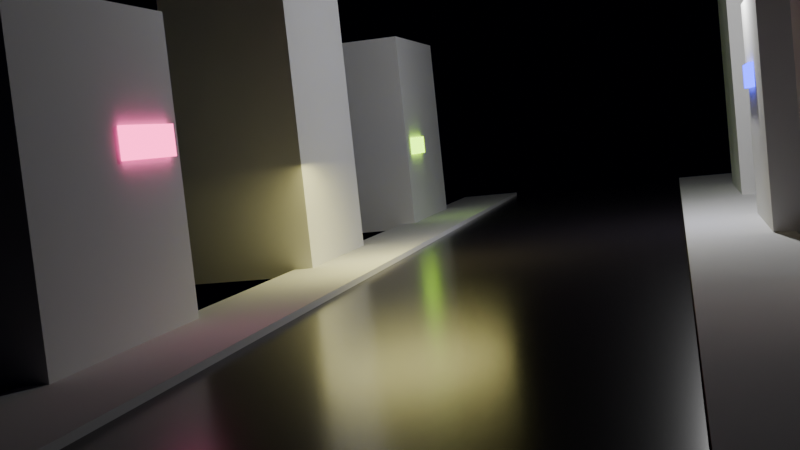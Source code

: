 # Source: scena.blend  (saved by Blender 5.1.29; exported with 4.5.12 LTS)
import bpy
from mathutils import Matrix  # noqa: F401  (used for matrix-valued properties, if any)

bpy.ops.wm.read_factory_settings(use_empty=True)
scene = bpy.context.scene
scene.name = 'Scene'

# ---- collections
col_collection = bpy.data.collections.new('Collection'); scene.collection.children.link(col_collection)

# ---- materials (node trees are filled in below, after node groups)
mat_material_001 = bpy.data.materials.new('Material.001')
mat_neon_pink = bpy.data.materials.new('neon_pink')
mat_neon_blue = bpy.data.materials.new('neon_blue')
mat_neon_yellow = bpy.data.materials.new('neon_yellow')

# ---- material node trees
mat_material_001.use_nodes = True; mat_material_001.node_tree.nodes.clear()
_N = mat_material_001.node_tree.nodes; _L = mat_material_001.node_tree.links
n0 = _N.new('ShaderNodeBsdfPrincipled'); n0.name = 'Principled BSDF'; n0.location = (-200, 100)
n0.inputs[0].default_value = (0.02795, 0.02398, 0.02821, 1.0)
n0.inputs[1].default_value = 0.03846
n0.inputs[2].default_value = 0.2154
n1 = _N.new('ShaderNodeOutputMaterial'); n1.name = 'Material Output'; n1.location = (200, 100)
_L.new(n0.outputs[0], n1.inputs[0])
n1.is_active_output = True
mat_neon_pink.use_nodes = True; mat_neon_pink.node_tree.nodes.clear()
_N = mat_neon_pink.node_tree.nodes; _L = mat_neon_pink.node_tree.links
n0 = _N.new('ShaderNodeOutputMaterial'); n0.name = 'Material Output'; n0.location = (200, 100)
n1 = _N.new('ShaderNodeEmission'); n1.name = 'Emission'; n1.location = (-200, 100)
n1.inputs[0].default_value = (1.0, 0.09328, 0.3491, 1.0)
n1.inputs[1].default_value = 5.0
_L.new(n1.outputs[0], n0.inputs[0])
n0.is_active_output = True
mat_neon_blue.use_nodes = True; mat_neon_blue.node_tree.nodes.clear()
_N = mat_neon_blue.node_tree.nodes; _L = mat_neon_blue.node_tree.links
n0 = _N.new('ShaderNodeOutputMaterial'); n0.name = 'Material Output'; n0.location = (200, 100)
n1 = _N.new('ShaderNodeEmission'); n1.name = 'Emission'; n1.location = (-200, 100)
n1.inputs[0].default_value = (0.01884, 0.02693, 1.0, 1.0)
n1.inputs[1].default_value = 7.0
_L.new(n1.outputs[0], n0.inputs[0])
n0.is_active_output = True
mat_neon_yellow.use_nodes = True; mat_neon_yellow.node_tree.nodes.clear()
_N = mat_neon_yellow.node_tree.nodes; _L = mat_neon_yellow.node_tree.links
n0 = _N.new('ShaderNodeOutputMaterial'); n0.name = 'Material Output'; n0.location = (200, 100)
n1 = _N.new('ShaderNodeEmission'); n1.name = 'Emission'; n1.location = (-200, 100)
n1.inputs[0].default_value = (0.4708, 1.0, 0.0, 1.0)
n1.inputs[1].default_value = 5.5
_L.new(n1.outputs[0], n0.inputs[0])
n0.is_active_output = True

# ---- world
world_world = bpy.data.worlds.new('World'); scene.world = world_world
world_world.use_nodes = True; world_world.node_tree.nodes.clear()
_N = world_world.node_tree.nodes; _L = world_world.node_tree.links
n0 = _N.new('ShaderNodeOutputWorld'); n0.name = 'World Output'; n0.location = (200, 100)
n1 = _N.new('ShaderNodeBackground'); n1.name = 'Background'; n1.location = (-200, 100)
n1.inputs[1].default_value = 0.05
n2 = _N.new('ShaderNodeHueSaturation'); n2.name = 'Hue/Saturation/Value'; n2.location = (-400, 80)
n2.inputs[4].default_value = (0.002783, 0.003276, 0.02644, 1.0)
_L.new(n1.outputs[0], n0.inputs[0])
_L.new(n2.outputs[0], n1.inputs[0])
n0.is_active_output = True
world_world.color = (0.05088, 0.05088, 0.05088)
world_world.sun_shadow_jitter_overblur = 0.0

# ---- cameras
cam_camera = bpy.data.cameras.new('Camera')
cam_camera.clip_end = 100.0
cam_camera.ortho_scale = 7.314

# ---- lights
light_light = bpy.data.lights.new('Light', 'POINT')
light_light.energy = 1000.0
light_light.shadow_soft_size = 0.1
light_area = bpy.data.lights.new('Area', 'AREA')
light_area.color = (1.0, 0.917, 0.3304)
light_area.energy = 150.0
light_area.shape = 'DISK'
light_area.size = 4.0
light_area.size_y = 1.0

# ---- meshes
me_cube_001 = bpy.data.meshes.new('Cube.001')
me_cube_001.from_pydata([(-1.0, -1.0, -1.0), (-1.0, -1.0, 1.0), (-1.0, 1.0, -1.0), (-1.0, 1.0, 1.0), (1.0, -1.0, -1.0), (1.0, -1.0, 1.0), (1.0, 1.0, -1.0), (1.0, 1.0, 1.0)], [], [(0, 1, 3, 2), (2, 3, 7, 6), (6, 7, 5, 4), (4, 5, 1, 0), (2, 6, 4, 0), (7, 3, 1, 5)])
_uv = me_cube_001.uv_layers.new(name='UVMap')
_uv.uv.foreach_set('vector', [0.375, 0.0, 0.625, 0.0, 0.625, 0.25, 0.375, 0.25, 0.375, 0.25, 0.625, 0.25, 0.625, 0.5, 0.375, 0.5, 0.375, 0.5, 0.625, 0.5, 0.625, 0.75, 0.375, 0.75, 0.375, 0.75, 0.625, 0.75, 0.625, 1.0, 0.375, 1.0, 0.125, 0.5, 0.375, 0.5, 0.375, 0.75, 0.125, 0.75, 0.625, 0.5, 0.875, 0.5, 0.875, 0.75, 0.625, 0.75])
me_cube_001.materials.append(mat_material_001)
me_cube_001.update()
me_cube_002 = bpy.data.meshes.new('Cube.002')
me_cube_002.from_pydata([(-1.0, -1.0, -1.0), (-1.0, -1.0, 1.0), (-1.0, 1.0, -1.0), (-1.0, 1.0, 1.0), (1.0, -1.0, -1.0), (1.0, -1.0, 1.0), (1.0, 1.0, -1.0), (1.0, 1.0, 1.0)], [], [(0, 1, 3, 2), (2, 3, 7, 6), (6, 7, 5, 4), (4, 5, 1, 0), (2, 6, 4, 0), (7, 3, 1, 5)])
_uv = me_cube_002.uv_layers.new(name='UVMap')
_uv.uv.foreach_set('vector', [0.375, 0.0, 0.625, 0.0, 0.625, 0.25, 0.375, 0.25, 0.375, 0.25, 0.625, 0.25, 0.625, 0.5, 0.375, 0.5, 0.375, 0.5, 0.625, 0.5, 0.625, 0.75, 0.375, 0.75, 0.375, 0.75, 0.625, 0.75, 0.625, 1.0, 0.375, 1.0, 0.125, 0.5, 0.375, 0.5, 0.375, 0.75, 0.125, 0.75, 0.625, 0.5, 0.875, 0.5, 0.875, 0.75, 0.625, 0.75])
me_cube_002.update()
me_cube_003 = bpy.data.meshes.new('Cube.003')
me_cube_003.from_pydata([(-1.0, -1.0, -1.0), (-1.0, -1.0, 1.0), (-1.0, 1.0, -1.0), (-1.0, 1.0, 1.0), (1.0, -1.0, -1.0), (1.0, -1.0, 1.0), (1.0, 1.0, -1.0), (1.0, 1.0, 1.0)], [], [(0, 1, 3, 2), (2, 3, 7, 6), (6, 7, 5, 4), (4, 5, 1, 0), (2, 6, 4, 0), (7, 3, 1, 5)])
_uv = me_cube_003.uv_layers.new(name='UVMap')
_uv.uv.foreach_set('vector', [0.375, 0.0, 0.625, 0.0, 0.625, 0.25, 0.375, 0.25, 0.375, 0.25, 0.625, 0.25, 0.625, 0.5, 0.375, 0.5, 0.375, 0.5, 0.625, 0.5, 0.625, 0.75, 0.375, 0.75, 0.375, 0.75, 0.625, 0.75, 0.625, 1.0, 0.375, 1.0, 0.125, 0.5, 0.375, 0.5, 0.375, 0.75, 0.125, 0.75, 0.625, 0.5, 0.875, 0.5, 0.875, 0.75, 0.625, 0.75])
me_cube_003.update()
me_cube_004 = bpy.data.meshes.new('Cube.004')
me_cube_004.from_pydata([(-1.0, -1.0, -1.0), (-1.0, -1.0, 1.0), (-1.0, 1.0, -1.0), (-1.0, 1.0, 1.0), (1.0, -1.0, -1.0), (1.0, -1.0, 1.0), (1.0, 1.0, -1.0), (1.0, 1.0, 1.0)], [], [(0, 1, 3, 2), (2, 3, 7, 6), (6, 7, 5, 4), (4, 5, 1, 0), (2, 6, 4, 0), (7, 3, 1, 5)])
_uv = me_cube_004.uv_layers.new(name='UVMap')
_uv.uv.foreach_set('vector', [0.375, 0.0, 0.625, 0.0, 0.625, 0.25, 0.375, 0.25, 0.375, 0.25, 0.625, 0.25, 0.625, 0.5, 0.375, 0.5, 0.375, 0.5, 0.625, 0.5, 0.625, 0.75, 0.375, 0.75, 0.375, 0.75, 0.625, 0.75, 0.625, 1.0, 0.375, 1.0, 0.125, 0.5, 0.375, 0.5, 0.375, 0.75, 0.125, 0.75, 0.625, 0.5, 0.875, 0.5, 0.875, 0.75, 0.625, 0.75])
me_cube_004.update()
me_cube_005 = bpy.data.meshes.new('Cube.005')
me_cube_005.from_pydata([(-1.0, -1.0, -1.0), (-1.0, -1.0, 1.0), (-1.0, 1.0, -1.0), (-1.0, 1.0, 1.0), (1.0, -1.0, -1.0), (1.0, -1.0, 1.0), (1.0, 1.0, -1.0), (1.0, 1.0, 1.0)], [], [(0, 1, 3, 2), (2, 3, 7, 6), (6, 7, 5, 4), (4, 5, 1, 0), (2, 6, 4, 0), (7, 3, 1, 5)])
_uv = me_cube_005.uv_layers.new(name='UVMap')
_uv.uv.foreach_set('vector', [0.375, 0.0, 0.625, 0.0, 0.625, 0.25, 0.375, 0.25, 0.375, 0.25, 0.625, 0.25, 0.625, 0.5, 0.375, 0.5, 0.375, 0.5, 0.625, 0.5, 0.625, 0.75, 0.375, 0.75, 0.375, 0.75, 0.625, 0.75, 0.625, 1.0, 0.375, 1.0, 0.125, 0.5, 0.375, 0.5, 0.375, 0.75, 0.125, 0.75, 0.625, 0.5, 0.875, 0.5, 0.875, 0.75, 0.625, 0.75])
me_cube_005.update()
me_cube_006 = bpy.data.meshes.new('Cube.006')
me_cube_006.from_pydata([(-1.0, -1.0, -1.0), (-1.0, -1.0, 1.0), (-1.0, 1.0, -1.0), (-1.0, 1.0, 1.0), (1.0, -1.0, -1.0), (1.0, -1.0, 1.0), (1.0, 1.0, -1.0), (1.0, 1.0, 1.0)], [], [(0, 1, 3, 2), (2, 3, 7, 6), (6, 7, 5, 4), (4, 5, 1, 0), (2, 6, 4, 0), (7, 3, 1, 5)])
_uv = me_cube_006.uv_layers.new(name='UVMap')
_uv.uv.foreach_set('vector', [0.375, 0.0, 0.625, 0.0, 0.625, 0.25, 0.375, 0.25, 0.375, 0.25, 0.625, 0.25, 0.625, 0.5, 0.375, 0.5, 0.375, 0.5, 0.625, 0.5, 0.625, 0.75, 0.375, 0.75, 0.375, 0.75, 0.625, 0.75, 0.625, 1.0, 0.375, 1.0, 0.125, 0.5, 0.375, 0.5, 0.375, 0.75, 0.125, 0.75, 0.625, 0.5, 0.875, 0.5, 0.875, 0.75, 0.625, 0.75])
me_cube_006.update()
me_cube_007 = bpy.data.meshes.new('Cube.007')
me_cube_007.from_pydata([(-1.0, -1.0, -1.0), (-1.0, -1.0, 1.0), (-1.0, 1.0, -1.0), (-1.0, 1.0, 1.0), (1.0, -1.0, -1.0), (1.0, -1.0, 1.0), (1.0, 1.0, -1.0), (1.0, 1.0, 1.0)], [], [(0, 1, 3, 2), (2, 3, 7, 6), (6, 7, 5, 4), (4, 5, 1, 0), (2, 6, 4, 0), (7, 3, 1, 5)])
_uv = me_cube_007.uv_layers.new(name='UVMap')
_uv.uv.foreach_set('vector', [0.375, 0.0, 0.625, 0.0, 0.625, 0.25, 0.375, 0.25, 0.375, 0.25, 0.625, 0.25, 0.625, 0.5, 0.375, 0.5, 0.375, 0.5, 0.625, 0.5, 0.625, 0.75, 0.375, 0.75, 0.375, 0.75, 0.625, 0.75, 0.625, 1.0, 0.375, 1.0, 0.125, 0.5, 0.375, 0.5, 0.375, 0.75, 0.125, 0.75, 0.625, 0.5, 0.875, 0.5, 0.875, 0.75, 0.625, 0.75])
me_cube_007.update()
me_cube_008 = bpy.data.meshes.new('Cube.008')
me_cube_008.from_pydata([(-1.0, -1.0, -1.0), (-1.0, -1.0, 1.0), (-1.0, 1.0, -1.0), (-1.0, 1.0, 1.0), (1.0, -1.0, -1.0), (1.0, -1.0, 1.0), (1.0, 1.0, -1.0), (1.0, 1.0, 1.0)], [], [(0, 1, 3, 2), (2, 3, 7, 6), (6, 7, 5, 4), (4, 5, 1, 0), (2, 6, 4, 0), (7, 3, 1, 5)])
_uv = me_cube_008.uv_layers.new(name='UVMap')
_uv.uv.foreach_set('vector', [0.375, 0.0, 0.625, 0.0, 0.625, 0.25, 0.375, 0.25, 0.375, 0.25, 0.625, 0.25, 0.625, 0.5, 0.375, 0.5, 0.375, 0.5, 0.625, 0.5, 0.625, 0.75, 0.375, 0.75, 0.375, 0.75, 0.625, 0.75, 0.625, 1.0, 0.375, 1.0, 0.125, 0.5, 0.375, 0.5, 0.375, 0.75, 0.125, 0.75, 0.625, 0.5, 0.875, 0.5, 0.875, 0.75, 0.625, 0.75])
me_cube_008.update()
me_cube_009 = bpy.data.meshes.new('Cube.009')
me_cube_009.from_pydata([(-1.0, -1.0, -1.0), (-1.0, -1.0, 1.0), (-1.0, 1.0, -1.0), (-1.0, 1.0, 1.0), (1.0, -1.0, -1.0), (1.0, -1.0, 1.0), (1.0, 1.0, -1.0), (1.0, 1.0, 1.0)], [], [(0, 1, 3, 2), (2, 3, 7, 6), (6, 7, 5, 4), (4, 5, 1, 0), (2, 6, 4, 0), (7, 3, 1, 5)])
_uv = me_cube_009.uv_layers.new(name='UVMap')
_uv.uv.foreach_set('vector', [0.375, 0.0, 0.625, 0.0, 0.625, 0.25, 0.375, 0.25, 0.375, 0.25, 0.625, 0.25, 0.625, 0.5, 0.375, 0.5, 0.375, 0.5, 0.625, 0.5, 0.625, 0.75, 0.375, 0.75, 0.375, 0.75, 0.625, 0.75, 0.625, 1.0, 0.375, 1.0, 0.125, 0.5, 0.375, 0.5, 0.375, 0.75, 0.125, 0.75, 0.625, 0.5, 0.875, 0.5, 0.875, 0.75, 0.625, 0.75])
me_cube_009.update()
me_cube_010 = bpy.data.meshes.new('Cube.010')
me_cube_010.from_pydata([(-1.0, -1.0, -1.0), (-1.0, -1.0, 1.0), (-1.0, 1.0, -1.0), (-1.0, 1.0, 1.0), (1.0, -1.0, -1.0), (1.0, -1.0, 1.0), (1.0, 1.0, -1.0), (1.0, 1.0, 1.0)], [], [(0, 1, 3, 2), (2, 3, 7, 6), (6, 7, 5, 4), (4, 5, 1, 0), (2, 6, 4, 0), (7, 3, 1, 5)])
_uv = me_cube_010.uv_layers.new(name='UVMap')
_uv.uv.foreach_set('vector', [0.375, 0.0, 0.625, 0.0, 0.625, 0.25, 0.375, 0.25, 0.375, 0.25, 0.625, 0.25, 0.625, 0.5, 0.375, 0.5, 0.375, 0.5, 0.625, 0.5, 0.625, 0.75, 0.375, 0.75, 0.375, 0.75, 0.625, 0.75, 0.625, 1.0, 0.375, 1.0, 0.125, 0.5, 0.375, 0.5, 0.375, 0.75, 0.125, 0.75, 0.625, 0.5, 0.875, 0.5, 0.875, 0.75, 0.625, 0.75])
me_cube_010.materials.append(mat_neon_pink)
me_cube_010.update()
me_cube_011 = bpy.data.meshes.new('Cube.011')
me_cube_011.from_pydata([(-1.0, -1.0, -1.0), (-1.0, -1.0, 1.0), (-1.0, 1.0, -1.0), (-1.0, 1.0, 1.0), (1.0, -1.0, -1.0), (1.0, -1.0, 1.0), (1.0, 1.0, -1.0), (1.0, 1.0, 1.0)], [], [(0, 1, 3, 2), (2, 3, 7, 6), (6, 7, 5, 4), (4, 5, 1, 0), (2, 6, 4, 0), (7, 3, 1, 5)])
_uv = me_cube_011.uv_layers.new(name='UVMap')
_uv.uv.foreach_set('vector', [0.375, 0.0, 0.625, 0.0, 0.625, 0.25, 0.375, 0.25, 0.375, 0.25, 0.625, 0.25, 0.625, 0.5, 0.375, 0.5, 0.375, 0.5, 0.625, 0.5, 0.625, 0.75, 0.375, 0.75, 0.375, 0.75, 0.625, 0.75, 0.625, 1.0, 0.375, 1.0, 0.125, 0.5, 0.375, 0.5, 0.375, 0.75, 0.125, 0.75, 0.625, 0.5, 0.875, 0.5, 0.875, 0.75, 0.625, 0.75])
me_cube_011.materials.append(mat_neon_blue)
me_cube_011.update()
me_cube_012 = bpy.data.meshes.new('Cube.012')
me_cube_012.from_pydata([(-1.0, -1.0, -1.0), (-1.0, -1.0, 1.0), (-1.0, 1.0, -1.0), (-1.0, 1.0, 1.0), (1.0, -1.0, -1.0), (1.0, -1.0, 1.0), (1.0, 1.0, -1.0), (1.0, 1.0, 1.0)], [], [(0, 1, 3, 2), (2, 3, 7, 6), (6, 7, 5, 4), (4, 5, 1, 0), (2, 6, 4, 0), (7, 3, 1, 5)])
_uv = me_cube_012.uv_layers.new(name='UVMap')
_uv.uv.foreach_set('vector', [0.375, 0.0, 0.625, 0.0, 0.625, 0.25, 0.375, 0.25, 0.375, 0.25, 0.625, 0.25, 0.625, 0.5, 0.375, 0.5, 0.375, 0.5, 0.625, 0.5, 0.625, 0.75, 0.375, 0.75, 0.375, 0.75, 0.625, 0.75, 0.625, 1.0, 0.375, 1.0, 0.125, 0.5, 0.375, 0.5, 0.375, 0.75, 0.125, 0.75, 0.625, 0.5, 0.875, 0.5, 0.875, 0.75, 0.625, 0.75])
me_cube_012.materials.append(mat_neon_yellow)
me_cube_012.update()

# ---- objects
ob_light = bpy.data.objects.new('Light', light_light)
ob_camera = bpy.data.objects.new('Camera', cam_camera)
ob_droga = bpy.data.objects.new('droga', me_cube_001)
ob_levy_chodnik = bpy.data.objects.new('levy_chodnik', me_cube_002)
ob_prawy_chodnik = bpy.data.objects.new('prawy_chodnik', me_cube_003)
ob_budynek_01 = bpy.data.objects.new('budynek_01', me_cube_004)
ob_cube = bpy.data.objects.new('Cube', me_cube_005)
ob_budynek_03 = bpy.data.objects.new('budynek_03', me_cube_006)
ob_budynek_04 = bpy.data.objects.new('budynek_04', me_cube_007)
ob_budynek_05 = bpy.data.objects.new('budynek_05', me_cube_008)
ob_budynek_06 = bpy.data.objects.new('budynek_06', me_cube_009)
ob_neon_01 = bpy.data.objects.new('neon_01', me_cube_010)
ob_neon_02 = bpy.data.objects.new('neon_02', me_cube_011)
ob_cube_001 = bpy.data.objects.new('Cube.001', me_cube_012)
ob_street_light = bpy.data.objects.new('street_light', light_area)

# ---- transforms, parenting, visibility, modifiers, constraints
ob_light.location = (4.076, 1.005, 5.904)
ob_light.rotation_euler = (0.6503, 0.05522, 1.866)
ob_light.lock_rotations_4d = False
ob_light.empty_display_type = 'ARROWS'
ob_light.color = (0.0, 0.0, 0.0, 0.0)
ob_light.lineart.crease_threshold = 0.0
ob_camera.location = (2.91, -23.96, 2.66)
ob_camera.rotation_euler = (1.493, 0.1047, 0.239)
ob_camera.lock_rotations_4d = False
ob_camera.empty_display_type = 'ARROWS'
ob_camera.color = (0.0, 0.0, 0.0, 0.0)
ob_camera.display_type = 'WIRE'
ob_camera.lineart.crease_threshold = 0.0
ob_droga.location = (0.0, 0.0, 0.0)
ob_droga.scale = (3.0, 18.0, 0.05)
ob_levy_chodnik.location = (-4.0, 0.0, 0.08)
ob_levy_chodnik.scale = (1.0, 18.0, 0.08)
ob_prawy_chodnik.location = (4.0, 0.0, 0.08)
ob_prawy_chodnik.scale = (1.0, 18.0, 0.08)
ob_budynek_01.location = (-6.0, -10.0, 2.5)
ob_budynek_01.scale = (1.4, 2.2, 2.5)
ob_cube.location = (-6.0, 0.0, 3.5)
ob_cube.scale = (1.4, 2.0, 3.5)
ob_budynek_03.location = (-6.0, 10.0, 2.8)
ob_budynek_03.scale = (1.4, 2.4, 2.8)
ob_budynek_04.location = (6.0, -10.0, 3.0)
ob_budynek_04.scale = (1.4, 2.2, 3.0)
ob_budynek_05.location = (6.0, 0.0, 2.4)
ob_budynek_05.scale = (1.4, 2.0, 2.4)
ob_budynek_06.location = (6.0, 10.0, 3.8)
ob_budynek_06.scale = (1.4, 2.4, 3.8)
ob_neon_01.location = (-4.55, -8.91, 3.0)
ob_neon_01.scale = (0.05, 0.8, 0.25)
ob_neon_02.location = (4.55, 0.58, 3.2)
ob_neon_02.scale = (0.05, 0.9, 0.25)
ob_cube_001.location = (-4.55, 8.81, 2.4)
ob_cube_001.scale = (0.05, 0.7, 0.25)
ob_street_light.location = (-2.54, -2.11, 2.3)
ob_street_light.rotation_euler = (-0.0035, 0.02608, -0.02663)

# ---- collection membership
col_collection.objects.link(ob_light)
col_collection.objects.link(ob_camera)
col_collection.objects.link(ob_droga)
col_collection.objects.link(ob_levy_chodnik)
col_collection.objects.link(ob_prawy_chodnik)
col_collection.objects.link(ob_budynek_01)
col_collection.objects.link(ob_cube)
col_collection.objects.link(ob_budynek_03)
col_collection.objects.link(ob_budynek_04)
col_collection.objects.link(ob_budynek_05)
col_collection.objects.link(ob_budynek_06)
col_collection.objects.link(ob_neon_01)
col_collection.objects.link(ob_neon_02)
col_collection.objects.link(ob_cube_001)
col_collection.objects.link(ob_street_light)

# ---- scene / render settings (as saved in the file)
scene.camera = ob_camera
scene.frame_start = 1; scene.frame_end = 150; scene.frame_set(1)
scene.render.engine = 'BLENDER_EEVEE_NEXT'
scene.render.fps = 25
scene.render.bake_bias = 0.0
scene.render.bake_samples = 0
scene.cycles.sampling_pattern = 'TABULATED_SOBOL'
scene.eevee.use_volume_custom_range = False
bpy.context.view_layer.update()
